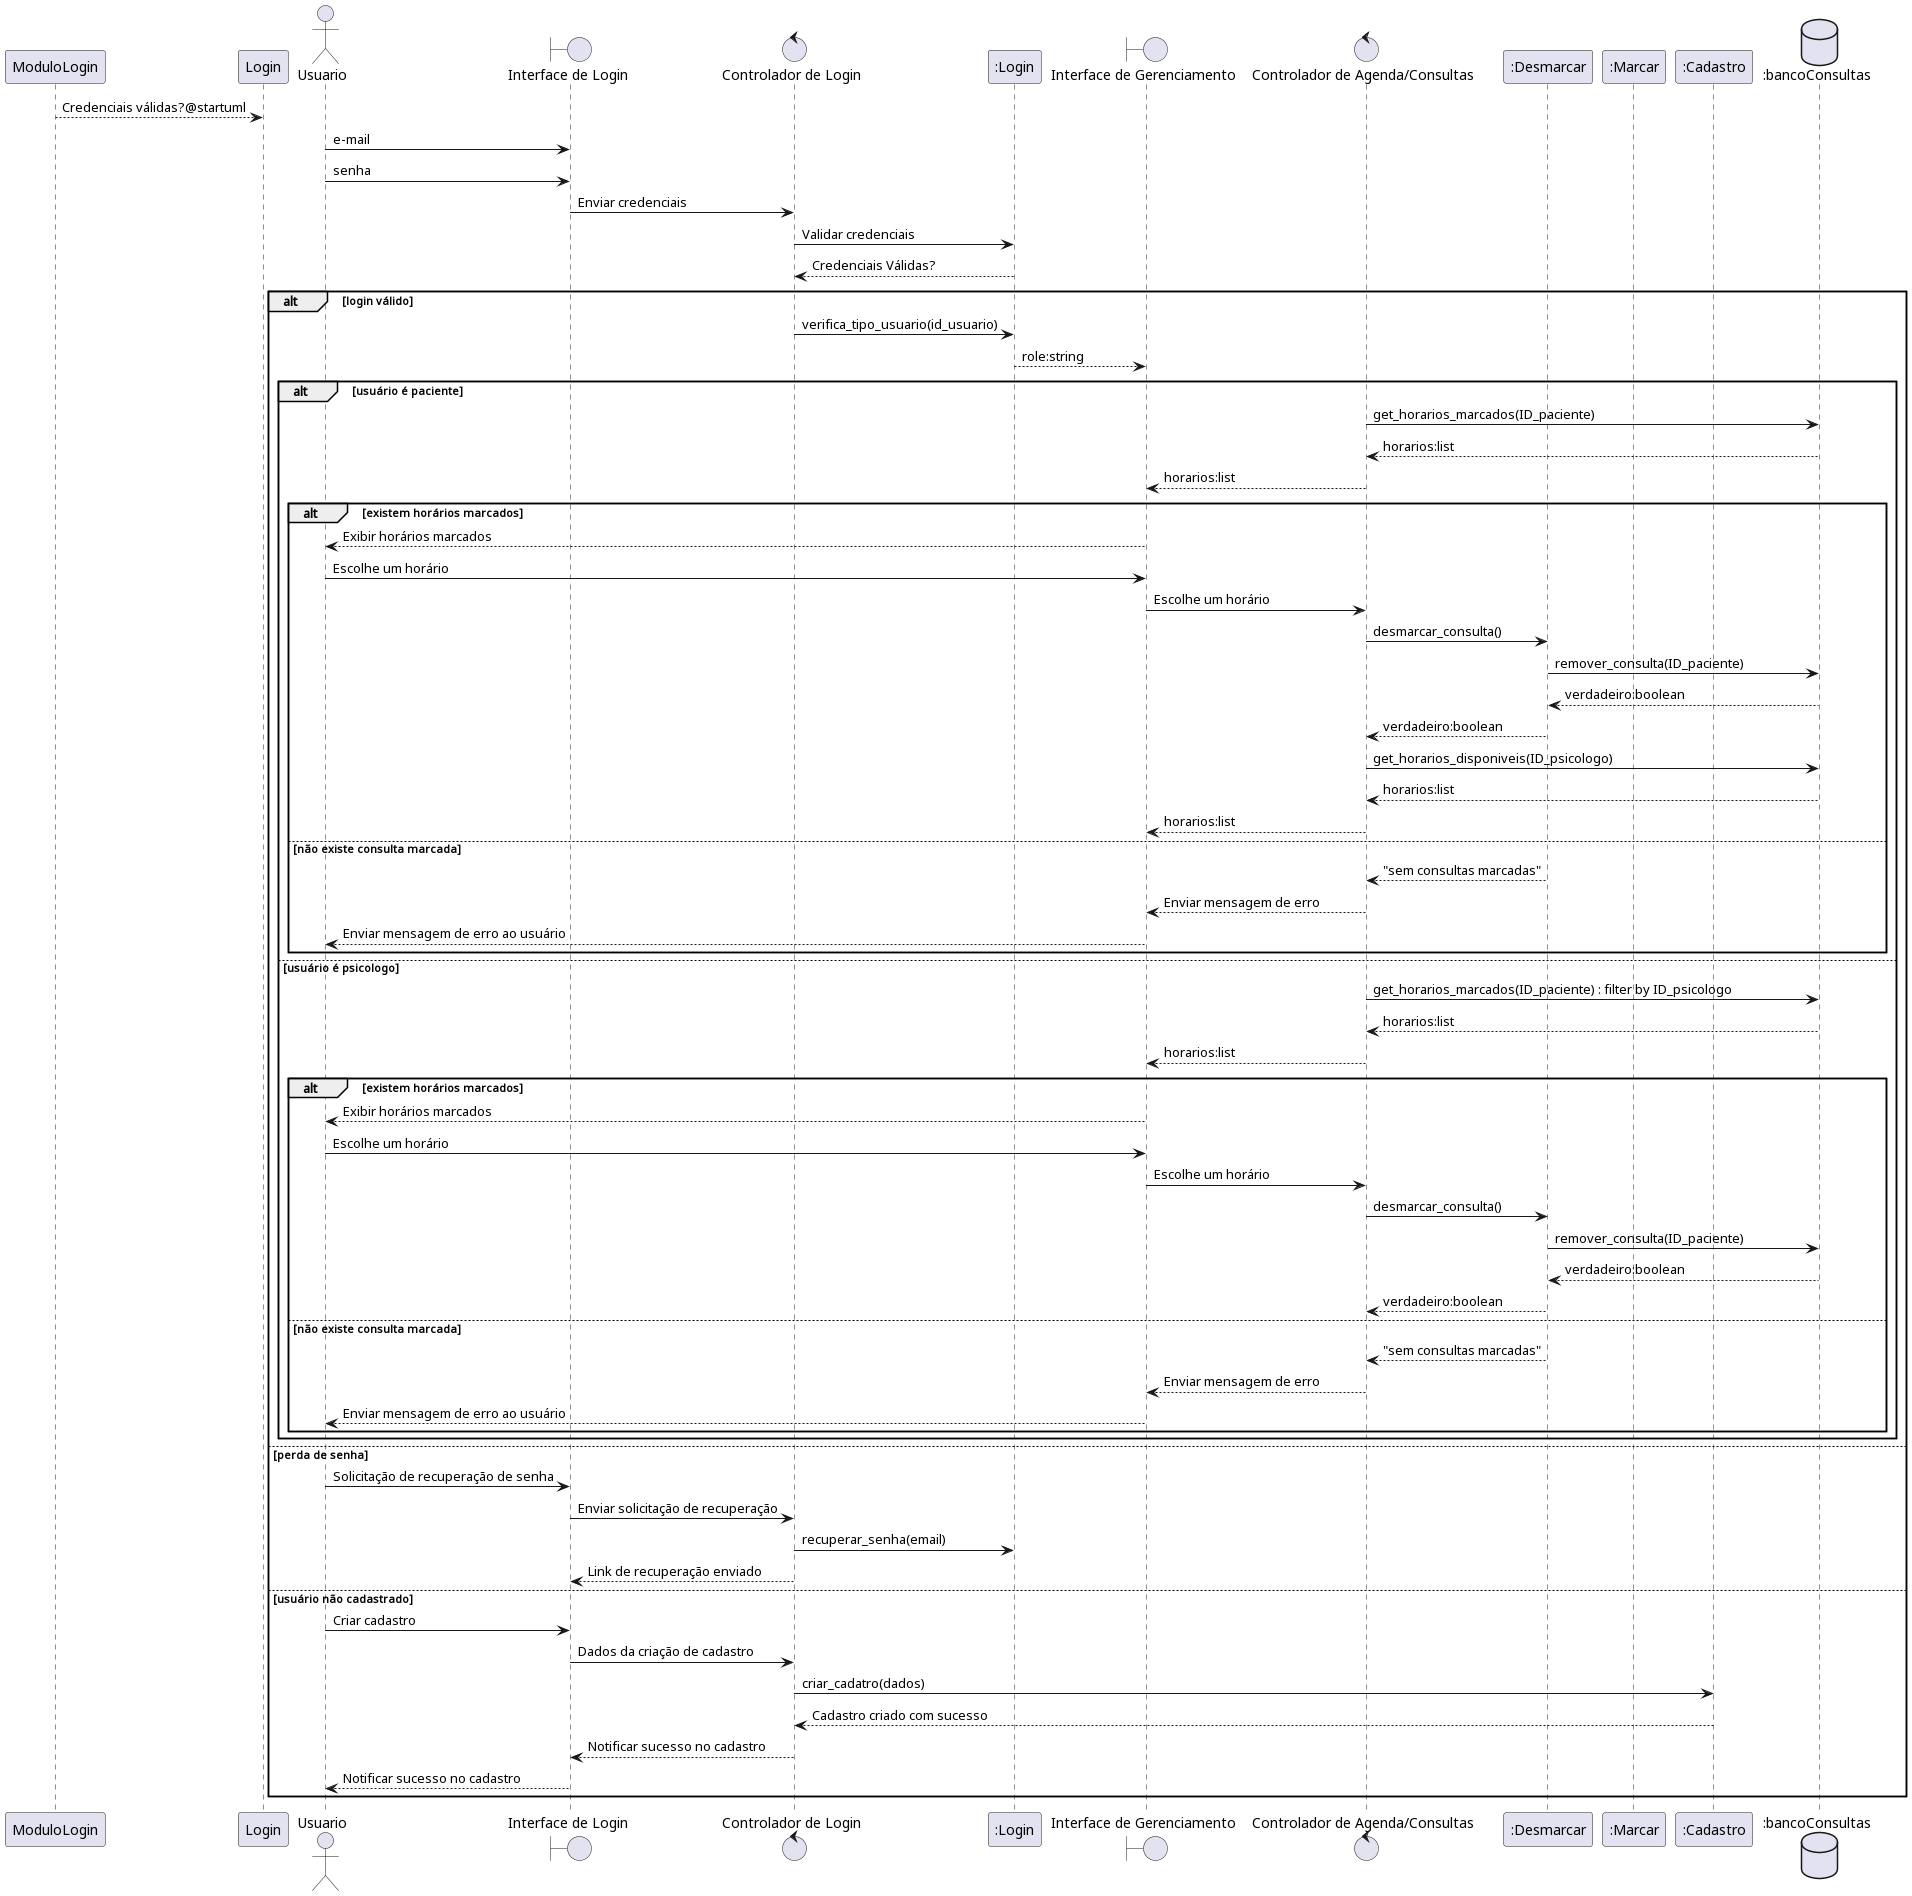

The diagram above was rendered by PlantUML. Its source (embedded in the PNG):
@startuml
    ModuloLogin --> Login : Credenciais válidas?@startuml
actor Usuario as Foo1
boundary "Interface de Login" as Foo2
control "Controlador de Login" as FooCtrl
participant ":Login" as Foo3
boundary "Interface de Gerenciamento" as Foo9
control "Controlador de Agenda/Consultas" as Foo4
participant ":Desmarcar" as Foo5
participant ":Marcar" as Foo8
participant ":Cadastro" as Foo6
database ":bancoConsultas" as Foo7

Foo1 -> Foo2 : e-mail
Foo1 -> Foo2 : senha
Foo2 -> FooCtrl : Enviar credenciais
FooCtrl -> Foo3 : Validar credenciais
FooCtrl <-- Foo3 : Credenciais Válidas?

alt login válido

    FooCtrl -> Foo3: verifica_tipo_usuario(id_usuario)
    Foo3 --> Foo9 : role:string

    alt usuário é paciente
        Foo4 -> Foo7 : get_horarios_marcados(ID_paciente)
        Foo7 --> Foo4 : horarios:list
        Foo4 --> Foo9 : horarios:list

        alt existem horários marcados

            Foo9 --> Foo1 : Exibir horários marcados

            Foo1 -> Foo9 : Escolhe um horário
            Foo9 -> Foo4 : Escolhe um horário
            Foo4 -> Foo5 : desmarcar_consulta()
            Foo5 -> Foo7 : remover_consulta(ID_paciente)
            Foo7 --> Foo5 : verdadeiro:boolean
            Foo5 --> Foo4 : verdadeiro:boolean

            Foo4 -> Foo7 : get_horarios_disponiveis(ID_psicologo)
            Foo7 --> Foo4 : horarios:list
            Foo4 --> Foo9 : horarios:list

        else não existe consulta marcada
            Foo5 --> Foo4 : "sem consultas marcadas"
            Foo4 --> Foo9 : Enviar mensagem de erro
            Foo9 --> Foo1 : Enviar mensagem de erro ao usuário

        end

    else usuário é psicologo

        Foo4 -> Foo7 : get_horarios_marcados(ID_paciente) : filter by ID_psicologo
        Foo7 --> Foo4 : horarios:list
        Foo4 --> Foo9 : horarios:list

        alt existem horários marcados

            Foo9 --> Foo1 : Exibir horários marcados

            Foo1 -> Foo9 : Escolhe um horário
            Foo9 -> Foo4 : Escolhe um horário
            Foo4 -> Foo5 : desmarcar_consulta()
            Foo5 -> Foo7 : remover_consulta(ID_paciente)
            Foo7 --> Foo5 : verdadeiro:boolean
            Foo5 --> Foo4 : verdadeiro:boolean
            
        else não existe consulta marcada
            Foo5 --> Foo4 : "sem consultas marcadas"
            Foo4 --> Foo9 : Enviar mensagem de erro
            Foo9 --> Foo1 : Enviar mensagem de erro ao usuário

        end

    end




else perda de senha

    Foo1 -> Foo2 : Solicitação de recuperação de senha
    Foo2 -> FooCtrl : Enviar solicitação de recuperação
    FooCtrl -> Foo3 : recuperar_senha(email)
    FooCtrl --> Foo2 : Link de recuperação enviado

else usuário não cadastrado

    Foo1 -> Foo2 : Criar cadastro
    Foo2 -> FooCtrl : Dados da criação de cadastro
    FooCtrl -> Foo6 : criar_cadatro(dados)
    Foo6 --> FooCtrl : Cadastro criado com sucesso
    FooCtrl --> Foo2 : Notificar sucesso no cadastro
    Foo2 --> Foo1 : Notificar sucesso no cadastro

end
@enduml